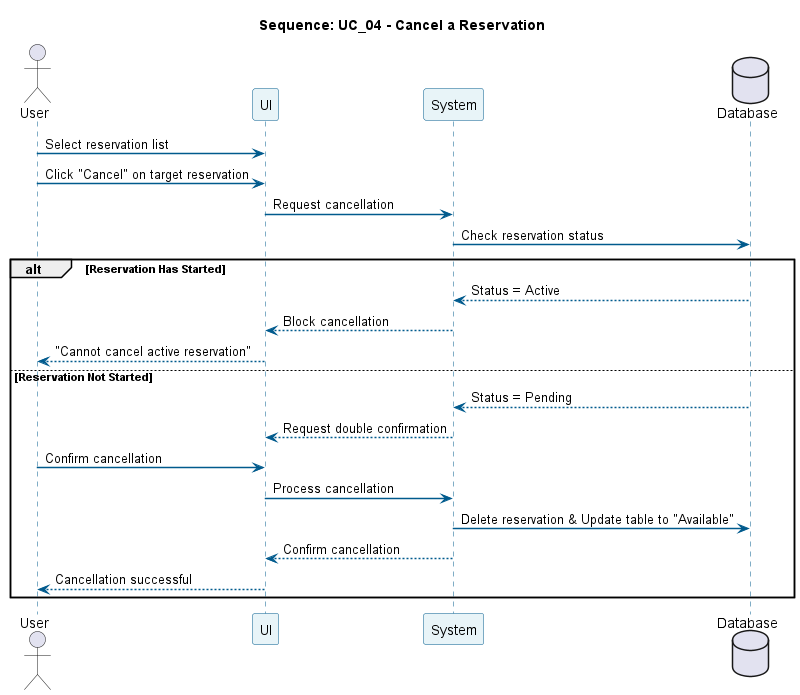

The diagram above was rendered by PlantUML. Its source (embedded in the PNG):
@startuml
title Sequence: UC_04 - Cancel a Reservation
skinparam sequence {
  ParticipantBackgroundColor #E8F4F8
  ParticipantBorderColor #005A8D
  LifeLineBorderColor #005A8D
  ArrowColor #005A8D
  ArrowThickness 1.5
}

actor User
participant "UI" as UI
participant "System" as Sys
database "Database" as DB

User -> UI: Select reservation list
User -> UI: Click "Cancel" on target reservation
UI -> Sys: Request cancellation
Sys -> DB: Check reservation status

alt Reservation Has Started
    DB --> Sys: Status = Active
    Sys --> UI: Block cancellation
    UI --> User: "Cannot cancel active reservation"
else Reservation Not Started
    DB --> Sys: Status = Pending
    Sys --> UI: Request double confirmation
    User -> UI: Confirm cancellation
    UI -> Sys: Process cancellation
    Sys -> DB: Delete reservation & Update table to "Available"
    Sys --> UI: Confirm cancellation
    UI --> User: Cancellation successful
end
@enduml